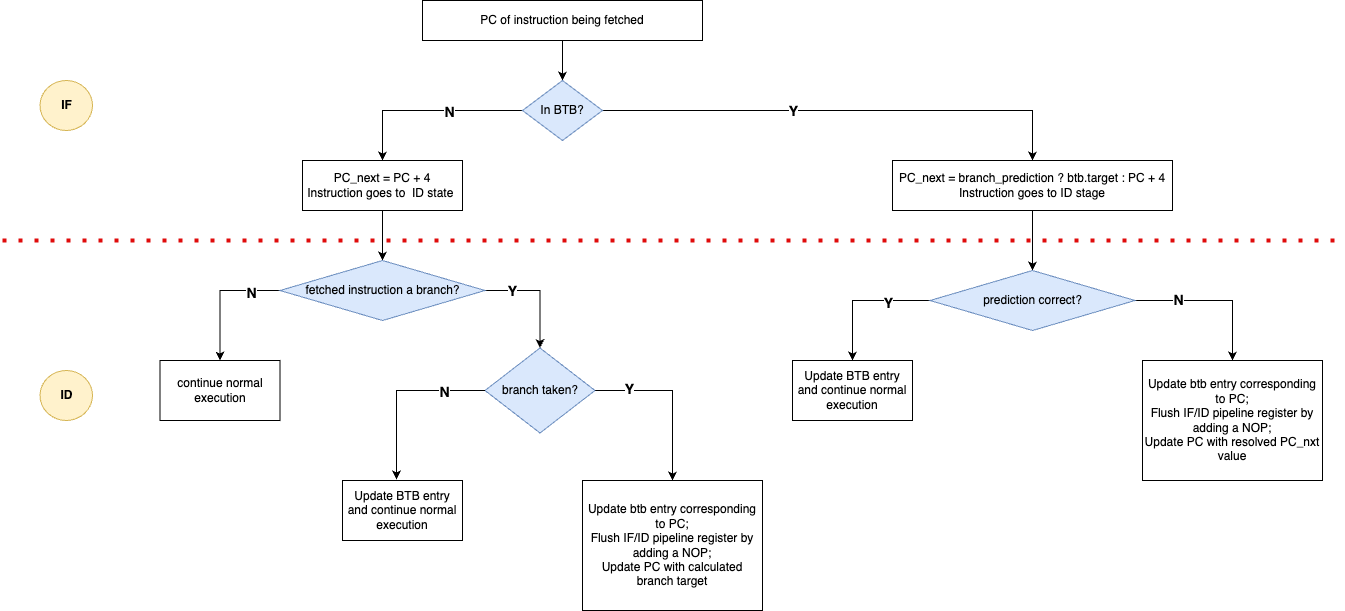

The diagram above was exported from draw.io. Its source (the exported page's mxGraphModel, read from the mxfile embedded in the PNG):
<mxGraphModel dx="1376" dy="351" grid="1" gridSize="10" guides="1" tooltips="1" connect="1" arrows="1" fold="1" page="0" pageScale="1" pageWidth="827" pageHeight="1169" math="0" shadow="0">
  <root>
    <mxCell id="0" />
    <mxCell id="1" parent="0" />
    <mxCell id="TFEVHNmQDJ-2zwP0eNp4-36" style="edgeStyle=orthogonalEdgeStyle;rounded=0;orthogonalLoop=1;jettySize=auto;html=1;entryX=0.5;entryY=0;entryDx=0;entryDy=0;" parent="1" source="TFEVHNmQDJ-2zwP0eNp4-34" target="TFEVHNmQDJ-2zwP0eNp4-35" edge="1">
      <mxGeometry relative="1" as="geometry" />
    </mxCell>
    <mxCell id="TFEVHNmQDJ-2zwP0eNp4-34" value="PC of instruction being fetched" style="rounded=0;whiteSpace=wrap;html=1;" parent="1" vertex="1">
      <mxGeometry x="140" y="600" width="280" height="40" as="geometry" />
    </mxCell>
    <mxCell id="TFEVHNmQDJ-2zwP0eNp4-40" style="edgeStyle=orthogonalEdgeStyle;rounded=0;orthogonalLoop=1;jettySize=auto;html=1;exitX=0;exitY=0.5;exitDx=0;exitDy=0;entryX=0.5;entryY=0;entryDx=0;entryDy=0;" parent="1" source="TFEVHNmQDJ-2zwP0eNp4-35" target="TFEVHNmQDJ-2zwP0eNp4-38" edge="1">
      <mxGeometry relative="1" as="geometry" />
    </mxCell>
    <mxCell id="EUmPWOKBNTS7WG_nW38w-5" value="&lt;b&gt;&lt;font style=&quot;font-size: 14px;&quot;&gt;N&lt;/font&gt;&lt;/b&gt;" style="edgeLabel;html=1;align=center;verticalAlign=middle;resizable=0;points=[];" vertex="1" connectable="0" parent="TFEVHNmQDJ-2zwP0eNp4-40">
      <mxGeometry x="-0.2211" y="1" relative="1" as="geometry">
        <mxPoint as="offset" />
      </mxGeometry>
    </mxCell>
    <mxCell id="TFEVHNmQDJ-2zwP0eNp4-41" style="edgeStyle=orthogonalEdgeStyle;rounded=0;orthogonalLoop=1;jettySize=auto;html=1;exitX=1;exitY=0.5;exitDx=0;exitDy=0;entryX=0.5;entryY=0;entryDx=0;entryDy=0;" parent="1" source="TFEVHNmQDJ-2zwP0eNp4-35" target="TFEVHNmQDJ-2zwP0eNp4-39" edge="1">
      <mxGeometry relative="1" as="geometry" />
    </mxCell>
    <mxCell id="EUmPWOKBNTS7WG_nW38w-4" value="&lt;font style=&quot;font-size: 14px;&quot;&gt;&lt;b&gt;Y&lt;/b&gt;&lt;/font&gt;" style="edgeLabel;html=1;align=center;verticalAlign=middle;resizable=0;points=[];" vertex="1" connectable="0" parent="TFEVHNmQDJ-2zwP0eNp4-41">
      <mxGeometry x="-0.1812" y="2" relative="1" as="geometry">
        <mxPoint x="-7" y="2" as="offset" />
      </mxGeometry>
    </mxCell>
    <mxCell id="TFEVHNmQDJ-2zwP0eNp4-35" value="In BTB?" style="rhombus;whiteSpace=wrap;html=1;fillColor=#dae8fc;strokeColor=#6c8ebf;" parent="1" vertex="1">
      <mxGeometry x="240" y="680" width="80" height="60" as="geometry" />
    </mxCell>
    <mxCell id="TFEVHNmQDJ-2zwP0eNp4-43" value="" style="edgeStyle=orthogonalEdgeStyle;rounded=0;orthogonalLoop=1;jettySize=auto;html=1;" parent="1" source="TFEVHNmQDJ-2zwP0eNp4-38" target="TFEVHNmQDJ-2zwP0eNp4-42" edge="1">
      <mxGeometry relative="1" as="geometry" />
    </mxCell>
    <mxCell id="TFEVHNmQDJ-2zwP0eNp4-38" value="PC_next = PC + 4&lt;div&gt;Instruction goes to&amp;nbsp; ID state&amp;nbsp;&lt;/div&gt;" style="rounded=0;whiteSpace=wrap;html=1;" parent="1" vertex="1">
      <mxGeometry x="20" y="760" width="160" height="50" as="geometry" />
    </mxCell>
    <mxCell id="TFEVHNmQDJ-2zwP0eNp4-45" value="" style="edgeStyle=orthogonalEdgeStyle;rounded=0;orthogonalLoop=1;jettySize=auto;html=1;" parent="1" source="TFEVHNmQDJ-2zwP0eNp4-39" target="TFEVHNmQDJ-2zwP0eNp4-44" edge="1">
      <mxGeometry relative="1" as="geometry" />
    </mxCell>
    <mxCell id="TFEVHNmQDJ-2zwP0eNp4-39" value="PC_next = branch_prediction ? btb.target : PC + 4&lt;div&gt;Instruction goes to ID stage&lt;/div&gt;" style="rounded=0;whiteSpace=wrap;html=1;" parent="1" vertex="1">
      <mxGeometry x="610" y="760" width="280" height="50" as="geometry" />
    </mxCell>
    <mxCell id="TFEVHNmQDJ-2zwP0eNp4-53" style="edgeStyle=orthogonalEdgeStyle;rounded=0;orthogonalLoop=1;jettySize=auto;html=1;exitX=1;exitY=0.5;exitDx=0;exitDy=0;entryX=0.5;entryY=0;entryDx=0;entryDy=0;" parent="1" source="TFEVHNmQDJ-2zwP0eNp4-42" target="TFEVHNmQDJ-2zwP0eNp4-52" edge="1">
      <mxGeometry relative="1" as="geometry" />
    </mxCell>
    <mxCell id="TFEVHNmQDJ-2zwP0eNp4-62" value="&lt;b&gt;&lt;font style=&quot;font-size: 14px;&quot;&gt;Y&lt;/font&gt;&lt;/b&gt;" style="edgeLabel;html=1;align=center;verticalAlign=middle;resizable=0;points=[];" parent="TFEVHNmQDJ-2zwP0eNp4-53" vertex="1" connectable="0">
      <mxGeometry x="-0.5245" relative="1" as="geometry">
        <mxPoint as="offset" />
      </mxGeometry>
    </mxCell>
    <mxCell id="TFEVHNmQDJ-2zwP0eNp4-60" style="edgeStyle=orthogonalEdgeStyle;rounded=0;orthogonalLoop=1;jettySize=auto;html=1;exitX=0;exitY=0.5;exitDx=0;exitDy=0;" parent="1" source="TFEVHNmQDJ-2zwP0eNp4-42" target="TFEVHNmQDJ-2zwP0eNp4-46" edge="1">
      <mxGeometry relative="1" as="geometry" />
    </mxCell>
    <mxCell id="TFEVHNmQDJ-2zwP0eNp4-61" value="&lt;font style=&quot;font-size: 14px;&quot;&gt;&lt;b&gt;N&lt;/b&gt;&lt;/font&gt;" style="edgeLabel;html=1;align=center;verticalAlign=middle;resizable=0;points=[];" parent="TFEVHNmQDJ-2zwP0eNp4-60" vertex="1" connectable="0">
      <mxGeometry x="-0.5418" y="2" relative="1" as="geometry">
        <mxPoint x="1" as="offset" />
      </mxGeometry>
    </mxCell>
    <mxCell id="TFEVHNmQDJ-2zwP0eNp4-42" value="fetched instruction a branch?" style="rhombus;whiteSpace=wrap;html=1;fillColor=#dae8fc;strokeColor=#6c8ebf;" parent="1" vertex="1">
      <mxGeometry x="-2.5" y="860" width="205" height="60" as="geometry" />
    </mxCell>
    <mxCell id="TFEVHNmQDJ-2zwP0eNp4-68" style="edgeStyle=orthogonalEdgeStyle;rounded=0;orthogonalLoop=1;jettySize=auto;html=1;exitX=0;exitY=0.5;exitDx=0;exitDy=0;entryX=0.5;entryY=0;entryDx=0;entryDy=0;" parent="1" source="TFEVHNmQDJ-2zwP0eNp4-44" target="TFEVHNmQDJ-2zwP0eNp4-67" edge="1">
      <mxGeometry relative="1" as="geometry" />
    </mxCell>
    <mxCell id="EUmPWOKBNTS7WG_nW38w-1" value="&lt;b&gt;&lt;font style=&quot;font-size: 14px;&quot;&gt;Y&lt;/font&gt;&lt;/b&gt;" style="edgeLabel;html=1;align=center;verticalAlign=middle;resizable=0;points=[];" vertex="1" connectable="0" parent="TFEVHNmQDJ-2zwP0eNp4-68">
      <mxGeometry x="-0.3891" y="2" relative="1" as="geometry">
        <mxPoint as="offset" />
      </mxGeometry>
    </mxCell>
    <mxCell id="TFEVHNmQDJ-2zwP0eNp4-70" style="edgeStyle=orthogonalEdgeStyle;rounded=0;orthogonalLoop=1;jettySize=auto;html=1;exitX=1;exitY=0.5;exitDx=0;exitDy=0;entryX=0.5;entryY=0;entryDx=0;entryDy=0;" parent="1" source="TFEVHNmQDJ-2zwP0eNp4-44" target="TFEVHNmQDJ-2zwP0eNp4-76" edge="1">
      <mxGeometry relative="1" as="geometry">
        <mxPoint x="950" y="960" as="targetPoint" />
      </mxGeometry>
    </mxCell>
    <mxCell id="EUmPWOKBNTS7WG_nW38w-2" value="&lt;font style=&quot;font-size: 14px;&quot;&gt;&lt;b&gt;N&lt;/b&gt;&lt;/font&gt;" style="edgeLabel;html=1;align=center;verticalAlign=middle;resizable=0;points=[];" vertex="1" connectable="0" parent="TFEVHNmQDJ-2zwP0eNp4-70">
      <mxGeometry x="-0.454" y="1" relative="1" as="geometry">
        <mxPoint as="offset" />
      </mxGeometry>
    </mxCell>
    <mxCell id="TFEVHNmQDJ-2zwP0eNp4-44" value="prediction correct?" style="rhombus;whiteSpace=wrap;html=1;fillColor=#dae8fc;strokeColor=#6c8ebf;" parent="1" vertex="1">
      <mxGeometry x="647.5" y="870" width="205" height="60" as="geometry" />
    </mxCell>
    <mxCell id="TFEVHNmQDJ-2zwP0eNp4-46" value="continue normal execution" style="rounded=0;whiteSpace=wrap;html=1;" parent="1" vertex="1">
      <mxGeometry x="-122.5" y="960" width="120" height="60" as="geometry" />
    </mxCell>
    <mxCell id="TFEVHNmQDJ-2zwP0eNp4-59" style="edgeStyle=orthogonalEdgeStyle;rounded=0;orthogonalLoop=1;jettySize=auto;html=1;exitX=1;exitY=0.5;exitDx=0;exitDy=0;entryX=0.5;entryY=0;entryDx=0;entryDy=0;" parent="1" source="TFEVHNmQDJ-2zwP0eNp4-52" target="TFEVHNmQDJ-2zwP0eNp4-57" edge="1">
      <mxGeometry relative="1" as="geometry" />
    </mxCell>
    <mxCell id="TFEVHNmQDJ-2zwP0eNp4-66" value="&lt;b&gt;&lt;font style=&quot;font-size: 14px;&quot;&gt;Y&lt;/font&gt;&lt;/b&gt;" style="edgeLabel;html=1;align=center;verticalAlign=middle;resizable=0;points=[];" parent="TFEVHNmQDJ-2zwP0eNp4-59" vertex="1" connectable="0">
      <mxGeometry x="-0.6" y="2" relative="1" as="geometry">
        <mxPoint as="offset" />
      </mxGeometry>
    </mxCell>
    <mxCell id="TFEVHNmQDJ-2zwP0eNp4-52" value="branch taken?" style="rhombus;whiteSpace=wrap;html=1;fillColor=#dae8fc;strokeColor=#6c8ebf;" parent="1" vertex="1">
      <mxGeometry x="202.5" y="947.5" width="110" height="85" as="geometry" />
    </mxCell>
    <mxCell id="TFEVHNmQDJ-2zwP0eNp4-55" value="&lt;div&gt;Update BTB entry and&amp;nbsp;&lt;span style=&quot;background-color: transparent; color: light-dark(rgb(0, 0, 0), rgb(255, 255, 255));&quot;&gt;continue normal execution&lt;/span&gt;&lt;/div&gt;" style="rounded=0;whiteSpace=wrap;html=1;" parent="1" vertex="1">
      <mxGeometry x="60" y="1080" width="120" height="60" as="geometry" />
    </mxCell>
    <mxCell id="TFEVHNmQDJ-2zwP0eNp4-57" value="&lt;div&gt;Update btb entry corresponding to PC;&lt;/div&gt;&lt;div&gt;Flush IF/ID pipeline register by adding a NOP;&lt;/div&gt;&lt;div&gt;Update PC with calculated branch target&lt;/div&gt;" style="rounded=0;whiteSpace=wrap;html=1;" parent="1" vertex="1">
      <mxGeometry x="300" y="1080" width="180" height="130" as="geometry" />
    </mxCell>
    <mxCell id="TFEVHNmQDJ-2zwP0eNp4-58" style="edgeStyle=orthogonalEdgeStyle;rounded=0;orthogonalLoop=1;jettySize=auto;html=1;exitX=0;exitY=0.5;exitDx=0;exitDy=0;entryX=0.45;entryY=-0.017;entryDx=0;entryDy=0;entryPerimeter=0;" parent="1" source="TFEVHNmQDJ-2zwP0eNp4-52" target="TFEVHNmQDJ-2zwP0eNp4-55" edge="1">
      <mxGeometry relative="1" as="geometry" />
    </mxCell>
    <mxCell id="TFEVHNmQDJ-2zwP0eNp4-65" value="&lt;b&gt;&lt;font style=&quot;font-size: 14px;&quot;&gt;N&lt;/font&gt;&lt;/b&gt;" style="edgeLabel;html=1;align=center;verticalAlign=middle;resizable=0;points=[];" parent="TFEVHNmQDJ-2zwP0eNp4-58" vertex="1" connectable="0">
      <mxGeometry x="-0.5323" y="1" relative="1" as="geometry">
        <mxPoint x="1" as="offset" />
      </mxGeometry>
    </mxCell>
    <mxCell id="TFEVHNmQDJ-2zwP0eNp4-67" value="Update BTB entry and&amp;nbsp;&lt;span style=&quot;color: light-dark(rgb(0, 0, 0), rgb(255, 255, 255)); background-color: transparent;&quot;&gt;continue normal execution&lt;/span&gt;" style="rounded=0;whiteSpace=wrap;html=1;" parent="1" vertex="1">
      <mxGeometry x="510" y="960" width="120" height="60" as="geometry" />
    </mxCell>
    <mxCell id="TFEVHNmQDJ-2zwP0eNp4-73" value="" style="endArrow=none;dashed=1;html=1;dashPattern=1 3;strokeWidth=4;rounded=0;strokeColor=light-dark(#e00b0b, #ededed);" parent="1" edge="1">
      <mxGeometry width="50" height="50" relative="1" as="geometry">
        <mxPoint x="-280" y="840" as="sourcePoint" />
        <mxPoint x="1060" y="840" as="targetPoint" />
      </mxGeometry>
    </mxCell>
    <mxCell id="TFEVHNmQDJ-2zwP0eNp4-74" value="&lt;b&gt;IF&lt;/b&gt;" style="ellipse;whiteSpace=wrap;html=1;fillColor=#fff2cc;strokeColor=#d6b656;" parent="1" vertex="1">
      <mxGeometry x="-242.5" y="680" width="52.5" height="50" as="geometry" />
    </mxCell>
    <mxCell id="TFEVHNmQDJ-2zwP0eNp4-75" value="&lt;b&gt;ID&lt;/b&gt;" style="ellipse;whiteSpace=wrap;html=1;fillColor=#fff2cc;strokeColor=#d6b656;" parent="1" vertex="1">
      <mxGeometry x="-242.5" y="970" width="52.5" height="50" as="geometry" />
    </mxCell>
    <mxCell id="TFEVHNmQDJ-2zwP0eNp4-76" value="&lt;div&gt;Update btb entry corresponding to PC;&lt;/div&gt;&lt;div&gt;Flush IF/ID pipeline register by adding a NOP;&lt;/div&gt;&lt;div&gt;Update PC&amp;nbsp;&lt;span style=&quot;background-color: transparent; color: light-dark(rgb(0, 0, 0), rgb(255, 255, 255));&quot;&gt;with resolved PC_nxt value&lt;/span&gt;&lt;/div&gt;" style="rounded=0;whiteSpace=wrap;html=1;" parent="1" vertex="1">
      <mxGeometry x="860" y="960" width="180" height="120" as="geometry" />
    </mxCell>
  </root>
</mxGraphModel>